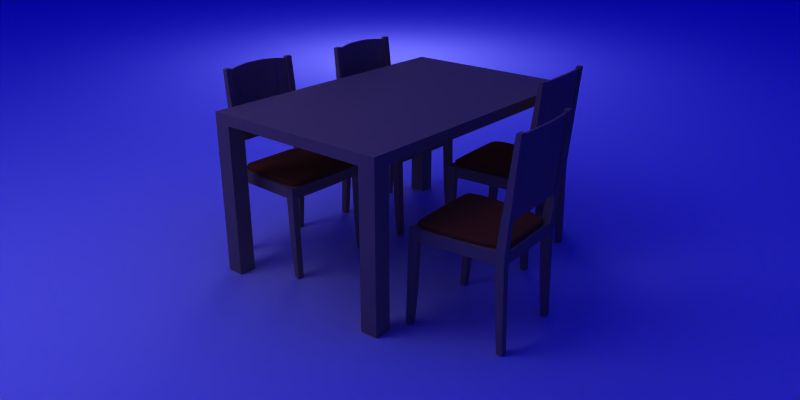 # Source: table_and_chairs_yafaray.blend  (saved by Blender 2.49.2; exported with 4.5.12 LTS)
import bpy
from mathutils import Matrix  # noqa: F401  (used for matrix-valued properties, if any)

bpy.ops.wm.read_factory_settings(use_empty=True)
scene = bpy.context.scene
scene.name = 'Scene'

# ---- collections
col_collection_1 = bpy.data.collections.new('Collection 1'); scene.collection.children.link(col_collection_1)

# ---- materials (node trees are filled in below, after node groups)
mat_fusta_taula = bpy.data.materials.new('fusta_taula')
mat_fusta_taula.alpha_threshold = 0.0
mat_fusta_taula.preview_render_type = 'FLAT'
mat_fusta_taula.diffuse_color = (0.7412, 0.6039, 0.4275, 1.0)
mat_fusta_taula.roughness = 0.5
mat_fusta_taula.specular_intensity = 0.4707
mat_fusta_taula.line_color = (0.0, 0.0, 0.0, 1.0)
mat_coixi_cadira = bpy.data.materials.new('coixi_cadira')
mat_coixi_cadira.alpha_threshold = 0.0
mat_coixi_cadira.preview_render_type = 'FLAT'
mat_coixi_cadira.diffuse_color = (0.651, 0.2706, 0.1451, 1.0)
mat_coixi_cadira.roughness = 0.5
mat_coixi_cadira.specular_intensity = 0.002
mat_coixi_cadira.line_color = (0.0, 0.0, 0.0, 1.0)
mat_emitter = bpy.data.materials.new('emitter')
mat_emitter.alpha_threshold = 0.0
mat_emitter.diffuse_color = (1.0, 1.0, 1.0, 1.0)
mat_emitter.roughness = 0.5
mat_emitter.line_color = (0.0, 0.0, 0.0, 1.0)
mat_floor = bpy.data.materials.new('floor')
mat_floor.alpha_threshold = 0.0
mat_floor.diffuse_color = (1.0, 1.0, 1.0, 1.0)
mat_floor.roughness = 0.5
mat_floor.specular_intensity = 0.0
mat_floor.line_color = (0.0, 0.0, 0.0, 1.0)

# ---- material node trees

# ---- world
world_world_001 = bpy.data.worlds.new('World.001'); scene.world = world_world_001
world_world_001.color = (0.0, 0.0, 0.6)
world_world_001.use_sun_shadow = False
world_world_001.sun_shadow_jitter_overblur = 0.0
world_world_001.cycles.sampling_method = 'MANUAL'
world_world_001.cycles.sample_map_resolution = 256
world_world_001.light_settings.distance = 5.0

# ---- cameras
cam_camera = bpy.data.cameras.new('Camera')
cam_camera.passepartout_alpha = 0.2
cam_camera.clip_end = 100.0
cam_camera.lens = 35.0
cam_camera.ortho_scale = 7.314
cam_camera.show_passepartout = False
cam_camera.show_safe_areas = True
cam_camera.dof.focus_distance = 0.0
cam_camera.dof.aperture_fstop = 128.0

# ---- lights
light_lamp_001 = bpy.data.lights.new('Lamp.001', 'POINT')
light_lamp_001.transmission_factor = 0.0
light_lamp_001.energy = 70.0
light_lamp_001.shadow_buffer_clip_start = 0.5
light_lamp_001.shadow_soft_size = 1.0
light_lamp_001.shadow_maximum_resolution = 0.006
light_lamp_001.use_absolute_resolution = True
light_lamp_001.cycles.use_multiple_importance_sampling = False
light_lamp = bpy.data.lights.new('Lamp', 'POINT')
light_lamp.transmission_factor = 0.0
light_lamp.energy = 70.0
light_lamp.shadow_buffer_clip_start = 0.5
light_lamp.shadow_soft_size = 1.0
light_lamp.shadow_maximum_resolution = 0.006
light_lamp.use_absolute_resolution = True
light_lamp.cycles.use_multiple_importance_sampling = False

# ---- meshes
me_cube_024 = bpy.data.meshes.new('Cube.024')
me_cube_024.from_pydata([(-0.1903, -0.2111, 0.37), (-0.2167, 0.1888, 0.3782), (-0.1903, -0.2122, 0.42), (-0.2167, 0.1878, 0.4282), (-0.1909, 0.2046, 0.0), (-0.1884, 0.1809, 0.0), (-0.2181, 0.179, 0.0), (-0.2206, 0.2027, 0.0), (-0.1909, 0.1923, 0.4293), (-0.1884, 0.1526, 0.4285), (-0.2181, 0.1507, 0.4285), (-0.2206, 0.1905, 0.4293), (-0.09517, -0.2111, 0.37), (-0.1084, 0.1933, 0.3783), (-4.992e-07, -0.2122, 0.42), (-0.09517, -0.2122, 0.42), (-0.1084, 0.1923, 0.4283), (-0.1884, 0.165, 0.1628), (-0.1909, 0.1999, 0.1631), (-0.2181, 0.1631, 0.1628), (-0.2206, 0.1981, 0.1631), (-0.1635, -0.1749, 0.3689), (-0.165, -0.2145, 0.3689), (-0.1947, -0.2134, 0.3689), (-0.1931, -0.1737, 0.3689), (-0.1635, -0.1749, 0.4211), (-0.165, -0.2145, 0.4211), (-0.1947, -0.2134, 0.4211), (-0.1931, -0.1737, 0.4211), (-0.1931, -0.2007, 0.0), (-0.1947, -0.2255, 0.0), (-0.165, -0.2266, 0.0), (-0.1635, -0.2019, 0.0), (-0.1931, -0.1867, 0.1623), (-0.1947, -0.2202, 0.1623), (-0.1635, -0.1878, 0.1623), (-0.165, -0.2213, 0.1623), (-0.1931, -0.2283, 0.8811), (-0.1947, -0.2495, 0.8811), (-0.165, -0.2507, 0.8811), (-0.1635, -0.2294, 0.8811), (-0.1646, -0.2072, 0.5449), (-0.1646, -0.2334, 0.8731), (-0.1646, -0.2171, 0.5441), (-0.1646, -0.2433, 0.8723), (-0.1097, -0.2095, 0.5449), (-0.05487, -0.2105, 0.5449), (-5.364e-07, -0.2105, 0.5449), (-4.768e-07, -0.2572, 0.8837), (-0.05487, -0.2554, 0.8835), (-0.1138, -0.2457, 0.8791), (-5.96e-07, -0.2204, 0.5441), (-0.05487, -0.2204, 0.5441), (-0.1097, -0.2194, 0.5441), (-0.05487, -0.2653, 0.8827), (-0.1138, -0.2556, 0.8783), (0.1138, -0.2556, 0.8783), (0.05487, -0.2653, 0.8827), (-5.505e-07, -0.2671, 0.8829), (0.1097, -0.2194, 0.5441), (0.05487, -0.2204, 0.5441), (0.1138, -0.2457, 0.8791), (0.05487, -0.2554, 0.8835), (0.05487, -0.2105, 0.5449), (0.1097, -0.2095, 0.5449), (0.1646, -0.2433, 0.8723), (0.1646, -0.2171, 0.5441), (0.1646, -0.2334, 0.8731), (0.1646, -0.2072, 0.5449), (0.1635, -0.2294, 0.8811), (0.165, -0.2507, 0.8811), (0.1947, -0.2495, 0.8811), (0.1931, -0.2283, 0.8811), (0.165, -0.2213, 0.1623), (0.1635, -0.1878, 0.1623), (0.1947, -0.2202, 0.1623), (0.1931, -0.1867, 0.1623), (0.1635, -0.2019, 0.0), (0.165, -0.2266, 0.0), (0.1947, -0.2255, 0.0), (0.1931, -0.2007, 0.0), (0.1931, -0.1737, 0.4211), (0.1947, -0.2134, 0.4211), (0.165, -0.2145, 0.4211), (0.1635, -0.1749, 0.4211), (0.1931, -0.1737, 0.3689), (0.1947, -0.2134, 0.3689), (0.165, -0.2145, 0.3689), (0.1635, -0.1749, 0.3689), (0.2206, 0.1981, 0.1631), (0.2181, 0.1631, 0.1628), (0.1909, 0.1999, 0.1631), (0.1884, 0.165, 0.1628), (0.1084, 0.1923, 0.4283), (-1.273e-06, 0.1933, 0.4284), (0.09517, -0.2122, 0.42), (0.1084, 0.1933, 0.3783), (-1.176e-06, 0.1943, 0.3784), (0.09517, -0.2111, 0.37), (-9.313e-07, -0.2111, 0.37), (0.2206, 0.1905, 0.4293), (0.2181, 0.1507, 0.4285), (0.1884, 0.1526, 0.4285), (0.1909, 0.1923, 0.4293), (0.2206, 0.2027, 0.0), (0.2181, 0.179, 0.0), (0.1884, 0.1809, 0.0), (0.1909, 0.2046, 0.0), (0.2167, 0.1878, 0.4282), (0.1903, -0.2122, 0.42), (0.2167, 0.1888, 0.3782), (0.1903, -0.2111, 0.37)], [], [(0, 2, 3, 1), (6, 7, 4, 5), (8, 11, 10, 9), (12, 0, 1, 13), (13, 97, 99, 12), (94, 16, 15, 14), (16, 3, 2, 15), (14, 15, 12, 99), (0, 12, 15, 2), (3, 16, 13, 1), (16, 94, 97, 13), (4, 18, 17, 5), (18, 8, 9, 17), (5, 17, 19, 6), (17, 9, 10, 19), (6, 19, 20, 7), (19, 10, 11, 20), (7, 20, 18, 4), (20, 11, 8, 18), (21, 25, 26, 22), (22, 26, 27, 23), (23, 27, 28, 24), (24, 28, 25, 21), (30, 29, 32, 31), (24, 33, 34, 23), (33, 29, 30, 34), (21, 35, 33, 24), (35, 32, 29, 33), (22, 36, 35, 21), (36, 31, 32, 35), (23, 34, 36, 22), (34, 30, 31, 36), (25, 28, 37, 40), (28, 27, 38, 37), (27, 26, 39, 38), (26, 25, 40, 39), (40, 37, 38, 39), (41, 43, 44, 42), (42, 50, 45, 41), (50, 49, 46, 45), (49, 48, 47, 46), (58, 54, 52, 51), (54, 55, 53, 52), (55, 44, 43, 53), (51, 52, 46, 47), (52, 53, 45, 46), (53, 43, 41, 45), (44, 55, 50, 42), (55, 54, 49, 50), (54, 58, 48, 49), (57, 62, 48, 58), (56, 61, 62, 57), (65, 67, 61, 56), (59, 64, 68, 66), (60, 63, 64, 59), (51, 47, 63, 60), (56, 59, 66, 65), (57, 60, 59, 56), (58, 51, 60, 57), (62, 63, 47, 48), (61, 64, 63, 62), (67, 68, 64, 61), (68, 67, 65, 66), (69, 70, 71, 72), (83, 70, 69, 84), (82, 71, 70, 83), (81, 72, 71, 82), (84, 69, 72, 81), (75, 73, 78, 79), (86, 87, 73, 75), (73, 74, 77, 78), (87, 88, 74, 73), (74, 76, 80, 77), (88, 85, 76, 74), (76, 75, 79, 80), (85, 86, 75, 76), (79, 78, 77, 80), (85, 88, 84, 81), (86, 85, 81, 82), (87, 86, 82, 83), (88, 87, 83, 84), (89, 91, 103, 100), (104, 107, 91, 89), (90, 89, 100, 101), (105, 104, 89, 90), (92, 90, 101, 102), (106, 105, 90, 92), (91, 92, 102, 103), (107, 106, 92, 91), (93, 96, 97, 94), (108, 110, 96, 93), (95, 98, 111, 109), (14, 99, 98, 95), (93, 95, 109, 108), (94, 14, 95, 93), (96, 98, 99, 97), (110, 111, 98, 96), (103, 102, 101, 100), (105, 106, 107, 104), (111, 110, 108, 109)])
me_cube_024.materials.append(mat_fusta_taula)
me_cube_024.use_remesh_preserve_volume = False
me_cube_024.use_remesh_preserve_attributes = False
me_cube_024.use_mirror_vertex_groups = False
me_cube_024.update()
me_cube_023 = bpy.data.meshes.new('Cube.023')
me_cube_023.from_pydata([(-0.2078, 0.1806, 0.4472), (-0.1773, -0.2005, 0.4389), (0.1773, -0.2005, 0.4389), (0.2078, 0.1806, 0.4472), (-0.2078, 0.1811, 0.4263), (-0.1773, -0.2, 0.4179), (0.1773, -0.2, 0.4179), (0.2078, 0.1811, 0.4263), (-0.1636, 0.185, 0.4472), (-8.27e-07, 0.1873, 0.4472), (0.1636, 0.185, 0.4472), (-0.1114, -0.2005, 0.4389), (-9.537e-07, -0.2005, 0.4389), (0.1114, -0.2005, 0.4389), (-0.1636, 0.1856, 0.4263), (-8.568e-07, 0.1879, 0.4263), (0.1636, 0.1856, 0.4263), (-0.1114, -0.2, 0.4179), (-9.239e-07, -0.2, 0.4179), (0.1114, -0.2, 0.4179), (-0.2078, 0.1811, 0.4258), (-0.1773, -0.2, 0.4175), (0.1773, -0.2, 0.4175), (0.2078, 0.1811, 0.4258), (-0.1636, 0.1856, 0.4258), (-8.568e-07, 0.1879, 0.4258), (0.1636, 0.1856, 0.4258), (-0.1114, -0.2, 0.4175), (-9.239e-07, -0.2, 0.4175), (0.1114, -0.2, 0.4175)], [], [(0, 4, 5, 1), (7, 3, 2, 6), (0, 8, 14, 4), (8, 9, 15, 14), (9, 10, 16, 15), (10, 3, 7, 16), (2, 13, 19, 6), (13, 12, 18, 19), (12, 11, 17, 18), (11, 1, 5, 17), (3, 10, 13, 2), (10, 9, 12, 13), (9, 8, 11, 12), (8, 0, 1, 11), (5, 4, 20, 21), (7, 6, 22, 23), (4, 14, 24, 20), (14, 15, 25, 24), (15, 16, 26, 25), (16, 7, 23, 26), (17, 5, 21, 27), (18, 17, 27, 28), (19, 18, 28, 29), (6, 19, 29, 22)])
me_cube_023.polygons.foreach_set('use_smooth', [True] * 24)
_k = {(0, 1): 0.41569, (2, 3): 0.41569, (0, 8): 0.41569, (8, 9): 0.41569, (9, 10): 0.41569, (3, 10): 0.41569, (1, 11): 0.41569, (11, 12): 0.41569, (12, 13): 0.41569, (2, 13): 0.41569, (10, 13): 0.41569, (9, 12): 0.41569, (8, 11): 0.41569}
me_cube_023.attributes.new('crease_edge', 'FLOAT', 'EDGE').data.foreach_set('value', [_k.get((min(e.vertices), max(e.vertices)), 0.0) for e in me_cube_023.edges])
me_cube_023.materials.append(mat_coixi_cadira)
me_cube_023.use_remesh_preserve_volume = False
me_cube_023.use_remesh_preserve_attributes = False
me_cube_023.use_mirror_vertex_groups = False
me_cube_023.update()
me_cube_022 = bpy.data.meshes.new('Cube.022')
me_cube_022.from_pydata([(-0.2078, 0.1806, 0.4472), (-0.1773, -0.2005, 0.4389), (0.1773, -0.2005, 0.4389), (0.2078, 0.1806, 0.4472), (-0.2078, 0.1811, 0.4263), (-0.1773, -0.2, 0.4179), (0.1773, -0.2, 0.4179), (0.2078, 0.1811, 0.4263), (-0.1636, 0.185, 0.4472), (-8.27e-07, 0.1873, 0.4472), (0.1636, 0.185, 0.4472), (-0.1114, -0.2005, 0.4389), (-9.537e-07, -0.2005, 0.4389), (0.1114, -0.2005, 0.4389), (-0.1636, 0.1856, 0.4263), (-8.568e-07, 0.1879, 0.4263), (0.1636, 0.1856, 0.4263), (-0.1114, -0.2, 0.4179), (-9.239e-07, -0.2, 0.4179), (0.1114, -0.2, 0.4179), (-0.2078, 0.1811, 0.4258), (-0.1773, -0.2, 0.4175), (0.1773, -0.2, 0.4175), (0.2078, 0.1811, 0.4258), (-0.1636, 0.1856, 0.4258), (-8.568e-07, 0.1879, 0.4258), (0.1636, 0.1856, 0.4258), (-0.1114, -0.2, 0.4175), (-9.239e-07, -0.2, 0.4175), (0.1114, -0.2, 0.4175)], [], [(0, 4, 5, 1), (7, 3, 2, 6), (0, 8, 14, 4), (8, 9, 15, 14), (9, 10, 16, 15), (10, 3, 7, 16), (2, 13, 19, 6), (13, 12, 18, 19), (12, 11, 17, 18), (11, 1, 5, 17), (3, 10, 13, 2), (10, 9, 12, 13), (9, 8, 11, 12), (8, 0, 1, 11), (5, 4, 20, 21), (7, 6, 22, 23), (4, 14, 24, 20), (14, 15, 25, 24), (15, 16, 26, 25), (16, 7, 23, 26), (17, 5, 21, 27), (18, 17, 27, 28), (19, 18, 28, 29), (6, 19, 29, 22)])
me_cube_022.polygons.foreach_set('use_smooth', [True] * 24)
_k = {(0, 1): 0.41569, (2, 3): 0.41569, (0, 8): 0.41569, (8, 9): 0.41569, (9, 10): 0.41569, (3, 10): 0.41569, (1, 11): 0.41569, (11, 12): 0.41569, (12, 13): 0.41569, (2, 13): 0.41569, (10, 13): 0.41569, (9, 12): 0.41569, (8, 11): 0.41569}
me_cube_022.attributes.new('crease_edge', 'FLOAT', 'EDGE').data.foreach_set('value', [_k.get((min(e.vertices), max(e.vertices)), 0.0) for e in me_cube_022.edges])
me_cube_022.materials.append(mat_coixi_cadira)
me_cube_022.use_remesh_preserve_volume = False
me_cube_022.use_remesh_preserve_attributes = False
me_cube_022.use_mirror_vertex_groups = False
me_cube_022.update()
me_cube_021 = bpy.data.meshes.new('Cube.021')
me_cube_021.from_pydata([(-0.1903, -0.2111, 0.37), (-0.2167, 0.1888, 0.3782), (-0.1903, -0.2122, 0.42), (-0.2167, 0.1878, 0.4282), (-0.1909, 0.2046, 0.0), (-0.1884, 0.1809, 0.0), (-0.2181, 0.179, 0.0), (-0.2206, 0.2027, 0.0), (-0.1909, 0.1923, 0.4293), (-0.1884, 0.1526, 0.4285), (-0.2181, 0.1507, 0.4285), (-0.2206, 0.1905, 0.4293), (-0.09517, -0.2111, 0.37), (-0.1084, 0.1933, 0.3783), (-4.992e-07, -0.2122, 0.42), (-0.09517, -0.2122, 0.42), (-0.1084, 0.1923, 0.4283), (-0.1884, 0.165, 0.1628), (-0.1909, 0.1999, 0.1631), (-0.2181, 0.1631, 0.1628), (-0.2206, 0.1981, 0.1631), (-0.1635, -0.1749, 0.3689), (-0.165, -0.2145, 0.3689), (-0.1947, -0.2134, 0.3689), (-0.1931, -0.1737, 0.3689), (-0.1635, -0.1749, 0.4211), (-0.165, -0.2145, 0.4211), (-0.1947, -0.2134, 0.4211), (-0.1931, -0.1737, 0.4211), (-0.1931, -0.2007, 0.0), (-0.1947, -0.2255, 0.0), (-0.165, -0.2266, 0.0), (-0.1635, -0.2019, 0.0), (-0.1931, -0.1867, 0.1623), (-0.1947, -0.2202, 0.1623), (-0.1635, -0.1878, 0.1623), (-0.165, -0.2213, 0.1623), (-0.1931, -0.2283, 0.8811), (-0.1947, -0.2495, 0.8811), (-0.165, -0.2507, 0.8811), (-0.1635, -0.2294, 0.8811), (-0.1646, -0.2072, 0.5449), (-0.1646, -0.2334, 0.8731), (-0.1646, -0.2171, 0.5441), (-0.1646, -0.2433, 0.8723), (-0.1097, -0.2095, 0.5449), (-0.05487, -0.2105, 0.5449), (-5.364e-07, -0.2105, 0.5449), (-4.768e-07, -0.2572, 0.8837), (-0.05487, -0.2554, 0.8835), (-0.1138, -0.2457, 0.8791), (-5.96e-07, -0.2204, 0.5441), (-0.05487, -0.2204, 0.5441), (-0.1097, -0.2194, 0.5441), (-0.05487, -0.2653, 0.8827), (-0.1138, -0.2556, 0.8783), (0.1138, -0.2556, 0.8783), (0.05487, -0.2653, 0.8827), (-5.505e-07, -0.2671, 0.8829), (0.1097, -0.2194, 0.5441), (0.05487, -0.2204, 0.5441), (0.1138, -0.2457, 0.8791), (0.05487, -0.2554, 0.8835), (0.05487, -0.2105, 0.5449), (0.1097, -0.2095, 0.5449), (0.1646, -0.2433, 0.8723), (0.1646, -0.2171, 0.5441), (0.1646, -0.2334, 0.8731), (0.1646, -0.2072, 0.5449), (0.1635, -0.2294, 0.8811), (0.165, -0.2507, 0.8811), (0.1947, -0.2495, 0.8811), (0.1931, -0.2283, 0.8811), (0.165, -0.2213, 0.1623), (0.1635, -0.1878, 0.1623), (0.1947, -0.2202, 0.1623), (0.1931, -0.1867, 0.1623), (0.1635, -0.2019, 0.0), (0.165, -0.2266, 0.0), (0.1947, -0.2255, 0.0), (0.1931, -0.2007, 0.0), (0.1931, -0.1737, 0.4211), (0.1947, -0.2134, 0.4211), (0.165, -0.2145, 0.4211), (0.1635, -0.1749, 0.4211), (0.1931, -0.1737, 0.3689), (0.1947, -0.2134, 0.3689), (0.165, -0.2145, 0.3689), (0.1635, -0.1749, 0.3689), (0.2206, 0.1981, 0.1631), (0.2181, 0.1631, 0.1628), (0.1909, 0.1999, 0.1631), (0.1884, 0.165, 0.1628), (0.1084, 0.1923, 0.4283), (-1.273e-06, 0.1933, 0.4284), (0.09517, -0.2122, 0.42), (0.1084, 0.1933, 0.3783), (-1.176e-06, 0.1943, 0.3784), (0.09517, -0.2111, 0.37), (-9.313e-07, -0.2111, 0.37), (0.2206, 0.1905, 0.4293), (0.2181, 0.1507, 0.4285), (0.1884, 0.1526, 0.4285), (0.1909, 0.1923, 0.4293), (0.2206, 0.2027, 0.0), (0.2181, 0.179, 0.0), (0.1884, 0.1809, 0.0), (0.1909, 0.2046, 0.0), (0.2167, 0.1878, 0.4282), (0.1903, -0.2122, 0.42), (0.2167, 0.1888, 0.3782), (0.1903, -0.2111, 0.37)], [], [(0, 2, 3, 1), (6, 7, 4, 5), (8, 11, 10, 9), (12, 0, 1, 13), (13, 97, 99, 12), (94, 16, 15, 14), (16, 3, 2, 15), (14, 15, 12, 99), (0, 12, 15, 2), (3, 16, 13, 1), (16, 94, 97, 13), (4, 18, 17, 5), (18, 8, 9, 17), (5, 17, 19, 6), (17, 9, 10, 19), (6, 19, 20, 7), (19, 10, 11, 20), (7, 20, 18, 4), (20, 11, 8, 18), (21, 25, 26, 22), (22, 26, 27, 23), (23, 27, 28, 24), (24, 28, 25, 21), (30, 29, 32, 31), (24, 33, 34, 23), (33, 29, 30, 34), (21, 35, 33, 24), (35, 32, 29, 33), (22, 36, 35, 21), (36, 31, 32, 35), (23, 34, 36, 22), (34, 30, 31, 36), (25, 28, 37, 40), (28, 27, 38, 37), (27, 26, 39, 38), (26, 25, 40, 39), (40, 37, 38, 39), (41, 43, 44, 42), (42, 50, 45, 41), (50, 49, 46, 45), (49, 48, 47, 46), (58, 54, 52, 51), (54, 55, 53, 52), (55, 44, 43, 53), (51, 52, 46, 47), (52, 53, 45, 46), (53, 43, 41, 45), (44, 55, 50, 42), (55, 54, 49, 50), (54, 58, 48, 49), (57, 62, 48, 58), (56, 61, 62, 57), (65, 67, 61, 56), (59, 64, 68, 66), (60, 63, 64, 59), (51, 47, 63, 60), (56, 59, 66, 65), (57, 60, 59, 56), (58, 51, 60, 57), (62, 63, 47, 48), (61, 64, 63, 62), (67, 68, 64, 61), (68, 67, 65, 66), (69, 70, 71, 72), (83, 70, 69, 84), (82, 71, 70, 83), (81, 72, 71, 82), (84, 69, 72, 81), (75, 73, 78, 79), (86, 87, 73, 75), (73, 74, 77, 78), (87, 88, 74, 73), (74, 76, 80, 77), (88, 85, 76, 74), (76, 75, 79, 80), (85, 86, 75, 76), (79, 78, 77, 80), (85, 88, 84, 81), (86, 85, 81, 82), (87, 86, 82, 83), (88, 87, 83, 84), (89, 91, 103, 100), (104, 107, 91, 89), (90, 89, 100, 101), (105, 104, 89, 90), (92, 90, 101, 102), (106, 105, 90, 92), (91, 92, 102, 103), (107, 106, 92, 91), (93, 96, 97, 94), (108, 110, 96, 93), (95, 98, 111, 109), (14, 99, 98, 95), (93, 95, 109, 108), (94, 14, 95, 93), (96, 98, 99, 97), (110, 111, 98, 96), (103, 102, 101, 100), (105, 106, 107, 104), (111, 110, 108, 109)])
me_cube_021.materials.append(mat_fusta_taula)
me_cube_021.use_remesh_preserve_volume = False
me_cube_021.use_remesh_preserve_attributes = False
me_cube_021.use_mirror_vertex_groups = False
me_cube_021.update()
me_cube_020 = bpy.data.meshes.new('Cube.020')
me_cube_020.from_pydata([(-0.1903, -0.2111, 0.37), (-0.2167, 0.1888, 0.3782), (-0.1903, -0.2122, 0.42), (-0.2167, 0.1878, 0.4282), (-0.1909, 0.2046, 0.0), (-0.1884, 0.1809, 0.0), (-0.2181, 0.179, 0.0), (-0.2206, 0.2027, 0.0), (-0.1909, 0.1923, 0.4293), (-0.1884, 0.1526, 0.4285), (-0.2181, 0.1507, 0.4285), (-0.2206, 0.1905, 0.4293), (-0.09517, -0.2111, 0.37), (-0.1084, 0.1933, 0.3783), (-4.992e-07, -0.2122, 0.42), (-0.09517, -0.2122, 0.42), (-0.1084, 0.1923, 0.4283), (-0.1884, 0.165, 0.1628), (-0.1909, 0.1999, 0.1631), (-0.2181, 0.1631, 0.1628), (-0.2206, 0.1981, 0.1631), (-0.1635, -0.1749, 0.3689), (-0.165, -0.2145, 0.3689), (-0.1947, -0.2134, 0.3689), (-0.1931, -0.1737, 0.3689), (-0.1635, -0.1749, 0.4211), (-0.165, -0.2145, 0.4211), (-0.1947, -0.2134, 0.4211), (-0.1931, -0.1737, 0.4211), (-0.1931, -0.2007, 0.0), (-0.1947, -0.2255, 0.0), (-0.165, -0.2266, 0.0), (-0.1635, -0.2019, 0.0), (-0.1931, -0.1867, 0.1623), (-0.1947, -0.2202, 0.1623), (-0.1635, -0.1878, 0.1623), (-0.165, -0.2213, 0.1623), (-0.1931, -0.2283, 0.8811), (-0.1947, -0.2495, 0.8811), (-0.165, -0.2507, 0.8811), (-0.1635, -0.2294, 0.8811), (-0.1646, -0.2072, 0.5449), (-0.1646, -0.2334, 0.8731), (-0.1646, -0.2171, 0.5441), (-0.1646, -0.2433, 0.8723), (-0.1097, -0.2095, 0.5449), (-0.05487, -0.2105, 0.5449), (-5.364e-07, -0.2105, 0.5449), (-4.768e-07, -0.2572, 0.8837), (-0.05487, -0.2554, 0.8835), (-0.1138, -0.2457, 0.8791), (-5.96e-07, -0.2204, 0.5441), (-0.05487, -0.2204, 0.5441), (-0.1097, -0.2194, 0.5441), (-0.05487, -0.2653, 0.8827), (-0.1138, -0.2556, 0.8783), (0.1138, -0.2556, 0.8783), (0.05487, -0.2653, 0.8827), (-5.505e-07, -0.2671, 0.8829), (0.1097, -0.2194, 0.5441), (0.05487, -0.2204, 0.5441), (0.1138, -0.2457, 0.8791), (0.05487, -0.2554, 0.8835), (0.05487, -0.2105, 0.5449), (0.1097, -0.2095, 0.5449), (0.1646, -0.2433, 0.8723), (0.1646, -0.2171, 0.5441), (0.1646, -0.2334, 0.8731), (0.1646, -0.2072, 0.5449), (0.1635, -0.2294, 0.8811), (0.165, -0.2507, 0.8811), (0.1947, -0.2495, 0.8811), (0.1931, -0.2283, 0.8811), (0.165, -0.2213, 0.1623), (0.1635, -0.1878, 0.1623), (0.1947, -0.2202, 0.1623), (0.1931, -0.1867, 0.1623), (0.1635, -0.2019, 0.0), (0.165, -0.2266, 0.0), (0.1947, -0.2255, 0.0), (0.1931, -0.2007, 0.0), (0.1931, -0.1737, 0.4211), (0.1947, -0.2134, 0.4211), (0.165, -0.2145, 0.4211), (0.1635, -0.1749, 0.4211), (0.1931, -0.1737, 0.3689), (0.1947, -0.2134, 0.3689), (0.165, -0.2145, 0.3689), (0.1635, -0.1749, 0.3689), (0.2206, 0.1981, 0.1631), (0.2181, 0.1631, 0.1628), (0.1909, 0.1999, 0.1631), (0.1884, 0.165, 0.1628), (0.1084, 0.1923, 0.4283), (-1.273e-06, 0.1933, 0.4284), (0.09517, -0.2122, 0.42), (0.1084, 0.1933, 0.3783), (-1.176e-06, 0.1943, 0.3784), (0.09517, -0.2111, 0.37), (-9.313e-07, -0.2111, 0.37), (0.2206, 0.1905, 0.4293), (0.2181, 0.1507, 0.4285), (0.1884, 0.1526, 0.4285), (0.1909, 0.1923, 0.4293), (0.2206, 0.2027, 0.0), (0.2181, 0.179, 0.0), (0.1884, 0.1809, 0.0), (0.1909, 0.2046, 0.0), (0.2167, 0.1878, 0.4282), (0.1903, -0.2122, 0.42), (0.2167, 0.1888, 0.3782), (0.1903, -0.2111, 0.37)], [], [(0, 2, 3, 1), (6, 7, 4, 5), (8, 11, 10, 9), (12, 0, 1, 13), (13, 97, 99, 12), (94, 16, 15, 14), (16, 3, 2, 15), (14, 15, 12, 99), (0, 12, 15, 2), (3, 16, 13, 1), (16, 94, 97, 13), (4, 18, 17, 5), (18, 8, 9, 17), (5, 17, 19, 6), (17, 9, 10, 19), (6, 19, 20, 7), (19, 10, 11, 20), (7, 20, 18, 4), (20, 11, 8, 18), (21, 25, 26, 22), (22, 26, 27, 23), (23, 27, 28, 24), (24, 28, 25, 21), (30, 29, 32, 31), (24, 33, 34, 23), (33, 29, 30, 34), (21, 35, 33, 24), (35, 32, 29, 33), (22, 36, 35, 21), (36, 31, 32, 35), (23, 34, 36, 22), (34, 30, 31, 36), (25, 28, 37, 40), (28, 27, 38, 37), (27, 26, 39, 38), (26, 25, 40, 39), (40, 37, 38, 39), (41, 43, 44, 42), (42, 50, 45, 41), (50, 49, 46, 45), (49, 48, 47, 46), (58, 54, 52, 51), (54, 55, 53, 52), (55, 44, 43, 53), (51, 52, 46, 47), (52, 53, 45, 46), (53, 43, 41, 45), (44, 55, 50, 42), (55, 54, 49, 50), (54, 58, 48, 49), (57, 62, 48, 58), (56, 61, 62, 57), (65, 67, 61, 56), (59, 64, 68, 66), (60, 63, 64, 59), (51, 47, 63, 60), (56, 59, 66, 65), (57, 60, 59, 56), (58, 51, 60, 57), (62, 63, 47, 48), (61, 64, 63, 62), (67, 68, 64, 61), (68, 67, 65, 66), (69, 70, 71, 72), (83, 70, 69, 84), (82, 71, 70, 83), (81, 72, 71, 82), (84, 69, 72, 81), (75, 73, 78, 79), (86, 87, 73, 75), (73, 74, 77, 78), (87, 88, 74, 73), (74, 76, 80, 77), (88, 85, 76, 74), (76, 75, 79, 80), (85, 86, 75, 76), (79, 78, 77, 80), (85, 88, 84, 81), (86, 85, 81, 82), (87, 86, 82, 83), (88, 87, 83, 84), (89, 91, 103, 100), (104, 107, 91, 89), (90, 89, 100, 101), (105, 104, 89, 90), (92, 90, 101, 102), (106, 105, 90, 92), (91, 92, 102, 103), (107, 106, 92, 91), (93, 96, 97, 94), (108, 110, 96, 93), (95, 98, 111, 109), (14, 99, 98, 95), (93, 95, 109, 108), (94, 14, 95, 93), (96, 98, 99, 97), (110, 111, 98, 96), (103, 102, 101, 100), (105, 106, 107, 104), (111, 110, 108, 109)])
me_cube_020.materials.append(mat_fusta_taula)
me_cube_020.use_remesh_preserve_volume = False
me_cube_020.use_remesh_preserve_attributes = False
me_cube_020.use_mirror_vertex_groups = False
me_cube_020.update()
me_cube_019 = bpy.data.meshes.new('Cube.019')
me_cube_019.from_pydata([(-0.2078, 0.1806, 0.4472), (-0.1773, -0.2005, 0.4389), (0.1773, -0.2005, 0.4389), (0.2078, 0.1806, 0.4472), (-0.2078, 0.1811, 0.4263), (-0.1773, -0.2, 0.4179), (0.1773, -0.2, 0.4179), (0.2078, 0.1811, 0.4263), (-0.1636, 0.185, 0.4472), (-8.27e-07, 0.1873, 0.4472), (0.1636, 0.185, 0.4472), (-0.1114, -0.2005, 0.4389), (-9.537e-07, -0.2005, 0.4389), (0.1114, -0.2005, 0.4389), (-0.1636, 0.1856, 0.4263), (-8.568e-07, 0.1879, 0.4263), (0.1636, 0.1856, 0.4263), (-0.1114, -0.2, 0.4179), (-9.239e-07, -0.2, 0.4179), (0.1114, -0.2, 0.4179), (-0.2078, 0.1811, 0.4258), (-0.1773, -0.2, 0.4175), (0.1773, -0.2, 0.4175), (0.2078, 0.1811, 0.4258), (-0.1636, 0.1856, 0.4258), (-8.568e-07, 0.1879, 0.4258), (0.1636, 0.1856, 0.4258), (-0.1114, -0.2, 0.4175), (-9.239e-07, -0.2, 0.4175), (0.1114, -0.2, 0.4175)], [], [(0, 4, 5, 1), (7, 3, 2, 6), (0, 8, 14, 4), (8, 9, 15, 14), (9, 10, 16, 15), (10, 3, 7, 16), (2, 13, 19, 6), (13, 12, 18, 19), (12, 11, 17, 18), (11, 1, 5, 17), (3, 10, 13, 2), (10, 9, 12, 13), (9, 8, 11, 12), (8, 0, 1, 11), (5, 4, 20, 21), (7, 6, 22, 23), (4, 14, 24, 20), (14, 15, 25, 24), (15, 16, 26, 25), (16, 7, 23, 26), (17, 5, 21, 27), (18, 17, 27, 28), (19, 18, 28, 29), (6, 19, 29, 22)])
me_cube_019.polygons.foreach_set('use_smooth', [True] * 24)
_k = {(0, 1): 0.41569, (2, 3): 0.41569, (0, 8): 0.41569, (8, 9): 0.41569, (9, 10): 0.41569, (3, 10): 0.41569, (1, 11): 0.41569, (11, 12): 0.41569, (12, 13): 0.41569, (2, 13): 0.41569, (10, 13): 0.41569, (9, 12): 0.41569, (8, 11): 0.41569}
me_cube_019.attributes.new('crease_edge', 'FLOAT', 'EDGE').data.foreach_set('value', [_k.get((min(e.vertices), max(e.vertices)), 0.0) for e in me_cube_019.edges])
me_cube_019.materials.append(mat_coixi_cadira)
me_cube_019.use_remesh_preserve_volume = False
me_cube_019.use_remesh_preserve_attributes = False
me_cube_019.use_mirror_vertex_groups = False
me_cube_019.update()
me_cube_001 = bpy.data.meshes.new('Cube.001')
me_cube_001.from_pydata([(-0.2078, 0.1806, 0.4472), (-0.1773, -0.2005, 0.4389), (0.1773, -0.2005, 0.4389), (0.2078, 0.1806, 0.4472), (-0.2078, 0.1811, 0.4263), (-0.1773, -0.2, 0.4179), (0.1773, -0.2, 0.4179), (0.2078, 0.1811, 0.4263), (-0.1636, 0.185, 0.4472), (-8.27e-07, 0.1873, 0.4472), (0.1636, 0.185, 0.4472), (-0.1114, -0.2005, 0.4389), (-9.537e-07, -0.2005, 0.4389), (0.1114, -0.2005, 0.4389), (-0.1636, 0.1856, 0.4263), (-8.568e-07, 0.1879, 0.4263), (0.1636, 0.1856, 0.4263), (-0.1114, -0.2, 0.4179), (-9.239e-07, -0.2, 0.4179), (0.1114, -0.2, 0.4179), (-0.2078, 0.1811, 0.4258), (-0.1773, -0.2, 0.4175), (0.1773, -0.2, 0.4175), (0.2078, 0.1811, 0.4258), (-0.1636, 0.1856, 0.4258), (-8.568e-07, 0.1879, 0.4258), (0.1636, 0.1856, 0.4258), (-0.1114, -0.2, 0.4175), (-9.239e-07, -0.2, 0.4175), (0.1114, -0.2, 0.4175)], [], [(0, 4, 5, 1), (7, 3, 2, 6), (0, 8, 14, 4), (8, 9, 15, 14), (9, 10, 16, 15), (10, 3, 7, 16), (2, 13, 19, 6), (13, 12, 18, 19), (12, 11, 17, 18), (11, 1, 5, 17), (3, 10, 13, 2), (10, 9, 12, 13), (9, 8, 11, 12), (8, 0, 1, 11), (5, 4, 20, 21), (7, 6, 22, 23), (4, 14, 24, 20), (14, 15, 25, 24), (15, 16, 26, 25), (16, 7, 23, 26), (17, 5, 21, 27), (18, 17, 27, 28), (19, 18, 28, 29), (6, 19, 29, 22)])
me_cube_001.polygons.foreach_set('use_smooth', [True] * 24)
_k = {(0, 1): 0.41569, (2, 3): 0.41569, (0, 8): 0.41569, (8, 9): 0.41569, (9, 10): 0.41569, (3, 10): 0.41569, (1, 11): 0.41569, (11, 12): 0.41569, (12, 13): 0.41569, (2, 13): 0.41569, (10, 13): 0.41569, (9, 12): 0.41569, (8, 11): 0.41569}
me_cube_001.attributes.new('crease_edge', 'FLOAT', 'EDGE').data.foreach_set('value', [_k.get((min(e.vertices), max(e.vertices)), 0.0) for e in me_cube_001.edges])
me_cube_001.materials.append(mat_coixi_cadira)
me_cube_001.use_remesh_preserve_volume = False
me_cube_001.use_remesh_preserve_attributes = False
me_cube_001.use_mirror_vertex_groups = False
me_cube_001.update()
me_cube = bpy.data.meshes.new('Cube')
me_cube.from_pydata([(-0.1903, -0.2111, 0.37), (-0.2167, 0.1888, 0.3782), (-0.1903, -0.2122, 0.42), (-0.2167, 0.1878, 0.4282), (-0.1909, 0.2046, 0.0), (-0.1884, 0.1809, 0.0), (-0.2181, 0.179, 0.0), (-0.2206, 0.2027, 0.0), (-0.1909, 0.1923, 0.4293), (-0.1884, 0.1526, 0.4285), (-0.2181, 0.1507, 0.4285), (-0.2206, 0.1905, 0.4293), (-0.09517, -0.2111, 0.37), (-0.1084, 0.1933, 0.3783), (-4.992e-07, -0.2122, 0.42), (-0.09517, -0.2122, 0.42), (-0.1084, 0.1923, 0.4283), (-0.1884, 0.165, 0.1628), (-0.1909, 0.1999, 0.1631), (-0.2181, 0.1631, 0.1628), (-0.2206, 0.1981, 0.1631), (-0.1635, -0.1749, 0.3689), (-0.165, -0.2145, 0.3689), (-0.1947, -0.2134, 0.3689), (-0.1931, -0.1737, 0.3689), (-0.1635, -0.1749, 0.4211), (-0.165, -0.2145, 0.4211), (-0.1947, -0.2134, 0.4211), (-0.1931, -0.1737, 0.4211), (-0.1931, -0.2007, 0.0), (-0.1947, -0.2255, 0.0), (-0.165, -0.2266, 0.0), (-0.1635, -0.2019, 0.0), (-0.1931, -0.1867, 0.1623), (-0.1947, -0.2202, 0.1623), (-0.1635, -0.1878, 0.1623), (-0.165, -0.2213, 0.1623), (-0.1931, -0.2283, 0.8811), (-0.1947, -0.2495, 0.8811), (-0.165, -0.2507, 0.8811), (-0.1635, -0.2294, 0.8811), (-0.1646, -0.2072, 0.5449), (-0.1646, -0.2334, 0.8731), (-0.1646, -0.2171, 0.5441), (-0.1646, -0.2433, 0.8723), (-0.1097, -0.2095, 0.5449), (-0.05487, -0.2105, 0.5449), (-5.364e-07, -0.2105, 0.5449), (-4.768e-07, -0.2572, 0.8837), (-0.05487, -0.2554, 0.8835), (-0.1138, -0.2457, 0.8791), (-5.96e-07, -0.2204, 0.5441), (-0.05487, -0.2204, 0.5441), (-0.1097, -0.2194, 0.5441), (-0.05487, -0.2653, 0.8827), (-0.1138, -0.2556, 0.8783), (0.1138, -0.2556, 0.8783), (0.05487, -0.2653, 0.8827), (-5.505e-07, -0.2671, 0.8829), (0.1097, -0.2194, 0.5441), (0.05487, -0.2204, 0.5441), (0.1138, -0.2457, 0.8791), (0.05487, -0.2554, 0.8835), (0.05487, -0.2105, 0.5449), (0.1097, -0.2095, 0.5449), (0.1646, -0.2433, 0.8723), (0.1646, -0.2171, 0.5441), (0.1646, -0.2334, 0.8731), (0.1646, -0.2072, 0.5449), (0.1635, -0.2294, 0.8811), (0.165, -0.2507, 0.8811), (0.1947, -0.2495, 0.8811), (0.1931, -0.2283, 0.8811), (0.165, -0.2213, 0.1623), (0.1635, -0.1878, 0.1623), (0.1947, -0.2202, 0.1623), (0.1931, -0.1867, 0.1623), (0.1635, -0.2019, 0.0), (0.165, -0.2266, 0.0), (0.1947, -0.2255, 0.0), (0.1931, -0.2007, 0.0), (0.1931, -0.1737, 0.4211), (0.1947, -0.2134, 0.4211), (0.165, -0.2145, 0.4211), (0.1635, -0.1749, 0.4211), (0.1931, -0.1737, 0.3689), (0.1947, -0.2134, 0.3689), (0.165, -0.2145, 0.3689), (0.1635, -0.1749, 0.3689), (0.2206, 0.1981, 0.1631), (0.2181, 0.1631, 0.1628), (0.1909, 0.1999, 0.1631), (0.1884, 0.165, 0.1628), (0.1084, 0.1923, 0.4283), (-1.273e-06, 0.1933, 0.4284), (0.09517, -0.2122, 0.42), (0.1084, 0.1933, 0.3783), (-1.176e-06, 0.1943, 0.3784), (0.09517, -0.2111, 0.37), (-9.313e-07, -0.2111, 0.37), (0.2206, 0.1905, 0.4293), (0.2181, 0.1507, 0.4285), (0.1884, 0.1526, 0.4285), (0.1909, 0.1923, 0.4293), (0.2206, 0.2027, 0.0), (0.2181, 0.179, 0.0), (0.1884, 0.1809, 0.0), (0.1909, 0.2046, 0.0), (0.2167, 0.1878, 0.4282), (0.1903, -0.2122, 0.42), (0.2167, 0.1888, 0.3782), (0.1903, -0.2111, 0.37)], [], [(0, 2, 3, 1), (6, 7, 4, 5), (8, 11, 10, 9), (12, 0, 1, 13), (13, 97, 99, 12), (94, 16, 15, 14), (16, 3, 2, 15), (14, 15, 12, 99), (0, 12, 15, 2), (3, 16, 13, 1), (16, 94, 97, 13), (4, 18, 17, 5), (18, 8, 9, 17), (5, 17, 19, 6), (17, 9, 10, 19), (6, 19, 20, 7), (19, 10, 11, 20), (7, 20, 18, 4), (20, 11, 8, 18), (21, 25, 26, 22), (22, 26, 27, 23), (23, 27, 28, 24), (24, 28, 25, 21), (30, 29, 32, 31), (24, 33, 34, 23), (33, 29, 30, 34), (21, 35, 33, 24), (35, 32, 29, 33), (22, 36, 35, 21), (36, 31, 32, 35), (23, 34, 36, 22), (34, 30, 31, 36), (25, 28, 37, 40), (28, 27, 38, 37), (27, 26, 39, 38), (26, 25, 40, 39), (40, 37, 38, 39), (41, 43, 44, 42), (42, 50, 45, 41), (50, 49, 46, 45), (49, 48, 47, 46), (58, 54, 52, 51), (54, 55, 53, 52), (55, 44, 43, 53), (51, 52, 46, 47), (52, 53, 45, 46), (53, 43, 41, 45), (44, 55, 50, 42), (55, 54, 49, 50), (54, 58, 48, 49), (57, 62, 48, 58), (56, 61, 62, 57), (65, 67, 61, 56), (59, 64, 68, 66), (60, 63, 64, 59), (51, 47, 63, 60), (56, 59, 66, 65), (57, 60, 59, 56), (58, 51, 60, 57), (62, 63, 47, 48), (61, 64, 63, 62), (67, 68, 64, 61), (68, 67, 65, 66), (69, 70, 71, 72), (83, 70, 69, 84), (82, 71, 70, 83), (81, 72, 71, 82), (84, 69, 72, 81), (75, 73, 78, 79), (86, 87, 73, 75), (73, 74, 77, 78), (87, 88, 74, 73), (74, 76, 80, 77), (88, 85, 76, 74), (76, 75, 79, 80), (85, 86, 75, 76), (79, 78, 77, 80), (85, 88, 84, 81), (86, 85, 81, 82), (87, 86, 82, 83), (88, 87, 83, 84), (89, 91, 103, 100), (104, 107, 91, 89), (90, 89, 100, 101), (105, 104, 89, 90), (92, 90, 101, 102), (106, 105, 90, 92), (91, 92, 102, 103), (107, 106, 92, 91), (93, 96, 97, 94), (108, 110, 96, 93), (95, 98, 111, 109), (14, 99, 98, 95), (93, 95, 109, 108), (94, 14, 95, 93), (96, 98, 99, 97), (110, 111, 98, 96), (103, 102, 101, 100), (105, 106, 107, 104), (111, 110, 108, 109)])
me_cube.materials.append(mat_fusta_taula)
me_cube.use_remesh_preserve_volume = False
me_cube.use_remesh_preserve_attributes = False
me_cube.use_mirror_vertex_groups = False
me_cube.update()
me_cube_008 = bpy.data.meshes.new('Cube.008')
me_cube_008.from_pydata([(0.45, -0.62, 0.0), (0.45, -0.7, 0.0), (0.37, -0.7, 0.0), (0.37, -0.62, 0.0), (0.45, -0.62, 0.7), (0.45, -0.7, 0.7), (0.37, -0.7, 0.7), (0.37, -0.62, 0.7), (0.45, 0.7, 0.7), (0.45, -0.7, 0.7), (-0.45, -0.7, 0.7), (-0.45, 0.7, 0.7), (0.45, 0.7, 0.75), (0.45, -0.7, 0.75), (-0.45, -0.7, 0.75), (-0.45, 0.7, 0.75), (-0.37, -0.62, 0.0), (-0.37, -0.7, 0.0), (-0.45, -0.7, 0.0), (-0.45, -0.62, 0.0), (-0.37, -0.62, 0.7), (-0.37, -0.7, 0.7), (-0.45, -0.7, 0.7), (-0.45, -0.62, 0.7), (-0.45, 0.7, 0.7), (-0.45, 0.62, 0.7), (-0.37, 0.62, 0.7), (-0.37, 0.7, 0.7), (-0.45, 0.7, 0.0), (-0.45, 0.62, 0.0), (-0.37, 0.62, 0.0), (-0.37, 0.7, 0.0), (0.37, 0.7, 0.7), (0.37, 0.62, 0.7), (0.45, 0.62, 0.7), (0.45, 0.7, 0.7), (0.37, 0.7, 0.0), (0.37, 0.62, 0.0), (0.45, 0.62, 0.0), (0.45, 0.7, 0.0)], [], [(0, 1, 2, 3), (0, 4, 5, 1), (1, 5, 6, 2), (2, 6, 7, 3), (4, 0, 3, 7), (8, 9, 10, 11), (12, 15, 14, 13), (8, 12, 13, 9), (9, 13, 14, 10), (10, 14, 15, 11), (12, 8, 11, 15), (18, 19, 16, 17), (16, 20, 21, 17), (17, 21, 22, 18), (18, 22, 23, 19), (19, 23, 20, 16), (28, 24, 27, 31), (29, 25, 24, 28), (30, 26, 25, 29), (31, 27, 26, 30), (29, 28, 31, 30), (35, 39, 36, 32), (37, 33, 32, 36), (38, 34, 33, 37), (39, 35, 34, 38), (39, 38, 37, 36)])
me_cube_008.materials.append(mat_fusta_taula)
me_cube_008.use_remesh_preserve_volume = False
me_cube_008.use_remesh_preserve_attributes = False
me_cube_008.use_mirror_vertex_groups = False
me_cube_008.update()
me_plane_003 = bpy.data.meshes.new('Plane.003')
me_plane_003.from_pydata([(2.917, 2.409, -2.106e-07), (2.917, -2.409, 2.106e-07), (-2.917, -2.409, 2.106e-07), (-2.917, 2.409, -2.106e-07), (-7.689e-08, -2.409, -0.08208), (2.917, -3.318e-07, -0.04728), (6.185e-07, 2.409, -0.08208), (-2.917, 3.862e-07, -0.04728), (2.708e-07, 2.011e-08, -0.1281), (1.458, -2.409, -0.05653), (-1.458, -2.409, -0.05653), (2.917, 1.205, -1.053e-07), (2.917, -1.205, 1.053e-07), (1.458, 2.409, -0.05653), (-1.458, 2.409, -0.05653), (-2.917, -1.205, 1.053e-07), (-2.917, 1.205, -1.053e-07), (1.458, -1.581e-07, -0.1134), (9.697e-08, -1.205, -0.1183), (-1.458, 2.009e-07, -0.1134), (4.447e-07, 1.205, -0.1183), (1.458, -1.205, -0.1022), (-1.458, -1.205, -0.1022), (1.458, 1.205, -0.1022), (-1.458, 1.205, -0.1022)], [], [(9, 1, 12, 21), (4, 9, 21, 18), (21, 12, 5, 17), (18, 21, 17, 8), (10, 4, 18, 22), (2, 10, 22, 15), (22, 18, 8, 19), (15, 22, 19, 7), (17, 5, 11, 23), (8, 17, 23, 20), (0, 13, 23, 11), (20, 23, 13, 6), (19, 8, 20, 24), (7, 19, 24, 16), (24, 20, 6, 14), (16, 24, 14, 3)])
me_plane_003.materials.append(mat_emitter)
me_plane_003.use_remesh_preserve_volume = False
me_plane_003.use_remesh_preserve_attributes = False
me_plane_003.use_mirror_vertex_groups = False
me_plane_003.update()
me_plane_001 = bpy.data.meshes.new('Plane.001')
me_plane_001.from_pydata([(11.7, 12.6, 0.0), (11.7, -10.55, 0.0), (-11.45, -10.55, 0.0), (-11.45, 12.6, 0.0)], [], [(0, 3, 2, 1)])
me_plane_001.materials.append(mat_floor)
me_plane_001.use_remesh_preserve_volume = False
me_plane_001.use_remesh_preserve_attributes = False
me_plane_001.use_mirror_vertex_groups = False
me_plane_001.update()

# ---- objects
ob_lamp_001 = bpy.data.objects.new('Lamp.001', light_lamp_001)
ob_chair_003 = bpy.data.objects.new('chair.003', me_cube_024)
ob_cus_chair_003 = bpy.data.objects.new('cus_chair.003', me_cube_023)
ob_cus_chair_002 = bpy.data.objects.new('cus_chair.002', me_cube_022)
ob_chair_002 = bpy.data.objects.new('chair.002', me_cube_021)
ob_chair_001 = bpy.data.objects.new('chair.001', me_cube_020)
ob_cus_chair_001 = bpy.data.objects.new('cus_chair.001', me_cube_019)
ob_cus_chair = bpy.data.objects.new('cus_chair', me_cube_001)
ob_chair = bpy.data.objects.new('chair', me_cube)
ob_table = bpy.data.objects.new('table', me_cube_008)
ob_camera = bpy.data.objects.new('Camera', cam_camera)
ob_lamp = bpy.data.objects.new('Lamp', light_lamp)
ob_plane_001 = bpy.data.objects.new('Plane.001', me_plane_003)
ob_plane = bpy.data.objects.new('Plane', me_plane_001)

# ---- transforms, parenting, visibility, modifiers, constraints
ob_lamp_001.location = (-2.811, 3.18, 1.801)
ob_lamp_001.rotation_euler = (1.571, -4.266e-17, 1.571)
ob_lamp_001.lock_rotations_4d = False
ob_lamp_001.empty_display_type = 'ARROWS'
ob_lamp_001.color = (0.0, 0.0, 0.0, 1.0)
ob_lamp_001.lineart.crease_threshold = 0.0
ob_chair_003.location = (0.6575, -0.3085, 0.0)
ob_chair_003.rotation_euler = (0.0, -0.0, 1.631)
ob_chair_003.lock_rotations_4d = False
ob_chair_003.empty_display_type = 'ARROWS'
ob_chair_003.color = (0.0, 0.0, 0.0, 1.0)
ob_chair_003.lineart.crease_threshold = 0.0
ob_cus_chair_003.location = (0.6575, -0.3085, 0.0)
ob_cus_chair_003.rotation_euler = (0.0, -0.0, 1.631)
ob_cus_chair_003.lock_rotations_4d = False
ob_cus_chair_003.empty_display_type = 'ARROWS'
ob_cus_chair_003.color = (0.0, 0.0, 0.0, 1.0)
ob_cus_chair_003.lineart.crease_threshold = 0.0
_m = ob_cus_chair_003.modifiers.new('Subsurf', 'SUBSURF')
_m.uv_smooth = 'PRESERVE_CORNERS'
_m.quality = 2
_m.levels = 2
_m.show_only_control_edges = False
ob_cus_chair_002.location = (0.3571, 0.3432, 0.0)
ob_cus_chair_002.rotation_euler = (0.0, -0.0, 1.631)
ob_cus_chair_002.lock_rotations_4d = False
ob_cus_chair_002.empty_display_type = 'ARROWS'
ob_cus_chair_002.color = (0.0, 0.0, 0.0, 1.0)
ob_cus_chair_002.lineart.crease_threshold = 0.0
_m = ob_cus_chair_002.modifiers.new('Subsurf', 'SUBSURF')
_m.uv_smooth = 'PRESERVE_CORNERS'
_m.quality = 2
_m.levels = 2
_m.show_only_control_edges = False
ob_chair_002.location = (0.3571, 0.3432, 0.0)
ob_chair_002.rotation_euler = (0.0, -0.0, 1.631)
ob_chair_002.lock_rotations_4d = False
ob_chair_002.empty_display_type = 'ARROWS'
ob_chair_002.color = (0.0, 0.0, 0.0, 1.0)
ob_chair_002.lineart.crease_threshold = 0.0
ob_chair_001.location = (-0.2891, 0.3036, 0.0)
ob_chair_001.rotation_euler = (0.0, -0.0, -1.571)
ob_chair_001.lock_rotations_4d = False
ob_chair_001.empty_display_type = 'ARROWS'
ob_chair_001.color = (0.0, 0.0, 0.0, 1.0)
ob_chair_001.lineart.crease_threshold = 0.0
ob_cus_chair_001.location = (-0.2891, 0.3036, 0.0)
ob_cus_chair_001.rotation_euler = (0.0, -0.0, -1.571)
ob_cus_chair_001.lock_rotations_4d = False
ob_cus_chair_001.empty_display_type = 'ARROWS'
ob_cus_chair_001.color = (0.0, 0.0, 0.0, 1.0)
ob_cus_chair_001.lineart.crease_threshold = 0.0
_m = ob_cus_chair_001.modifiers.new('Subsurf', 'SUBSURF')
_m.uv_smooth = 'PRESERVE_CORNERS'
_m.quality = 2
_m.levels = 2
_m.show_only_control_edges = False
ob_cus_chair.location = (-0.3401, -0.3425, 0.0)
ob_cus_chair.rotation_euler = (0.0, -0.0, -1.571)
ob_cus_chair.lock_rotations_4d = False
ob_cus_chair.empty_display_type = 'ARROWS'
ob_cus_chair.color = (0.0, 0.0, 0.0, 1.0)
ob_cus_chair.lineart.crease_threshold = 0.0
_m = ob_cus_chair.modifiers.new('Subsurf', 'SUBSURF')
_m.uv_smooth = 'PRESERVE_CORNERS'
_m.quality = 2
_m.levels = 2
_m.show_only_control_edges = False
ob_chair.location = (-0.3401, -0.3425, 0.0)
ob_chair.rotation_euler = (0.0, -0.0, -1.571)
ob_chair.lock_rotations_4d = False
ob_chair.empty_display_type = 'ARROWS'
ob_chair.color = (0.0, 0.0, 0.0, 1.0)
ob_chair.lineart.crease_threshold = 0.0
ob_table.location = (0.0, 0.0, 0.0)
ob_table.lock_rotations_4d = False
ob_table.empty_display_type = 'ARROWS'
ob_table.color = (0.0, 0.0, 0.0, 1.0)
ob_table.lineart.crease_threshold = 0.0
ob_camera.location = (2.191, -2.633, 1.677)
ob_camera.rotation_euler = (1.174, -0.00149, 0.6985)
ob_camera.lock_rotations_4d = False
ob_camera.empty_display_type = 'ARROWS'
ob_camera.color = (0.0, 0.0, 0.0, 0.0)
ob_camera.display_type = 'WIRE'
ob_camera.lineart.crease_threshold = 0.0
ob_lamp.location = (-0.9519, -2.588, 3.004)
ob_lamp.rotation_euler = (1.571, -4.266e-17, 1.571)
ob_lamp.lock_rotations_4d = False
ob_lamp.empty_display_type = 'ARROWS'
ob_lamp.color = (0.0, 0.0, 0.0, 1.0)
ob_lamp.lineart.crease_threshold = 0.0
ob_plane_001.location = (0.1369, 0.01071, 4.153)
ob_plane_001.rotation_euler = (3.142, -0.0, -0.0)
ob_plane_001.lock_rotations_4d = False
ob_plane_001.empty_display_type = 'ARROWS'
ob_plane_001.color = (0.0, 0.0, 0.0, 1.0)
ob_plane_001.lineart.crease_threshold = 0.0
ob_plane.location = (-0.06919, -1.009, -0.001964)
ob_plane.lock_rotations_4d = False
ob_plane.empty_display_type = 'ARROWS'
ob_plane.color = (0.0, 0.0, 0.0, 1.0)
ob_plane.lineart.crease_threshold = 0.0

# ---- collection membership
col_collection_1.objects.link(ob_lamp_001)
col_collection_1.objects.link(ob_chair_003)
col_collection_1.objects.link(ob_cus_chair_003)
col_collection_1.objects.link(ob_cus_chair_002)
col_collection_1.objects.link(ob_chair_002)
col_collection_1.objects.link(ob_chair_001)
col_collection_1.objects.link(ob_cus_chair_001)
col_collection_1.objects.link(ob_cus_chair)
col_collection_1.objects.link(ob_chair)
col_collection_1.objects.link(ob_table)
col_collection_1.objects.link(ob_camera)
col_collection_1.objects.link(ob_lamp)
col_collection_1.objects.link(ob_plane_001)
col_collection_1.objects.link(ob_plane)

# ---- scene / render settings (as saved in the file)
scene.camera = ob_camera
scene.frame_start = 1; scene.frame_end = 250; scene.frame_set(1)
scene.render.engine = 'BLENDER_EEVEE_NEXT'
scene.render.image_settings.file_format = 'JPEG'
scene.render.image_settings.color_mode = 'RGB'
scene.render.image_settings.compression = 90
scene.render.resolution_x = 480
scene.render.resolution_y = 240
scene.render.pixel_aspect_x = 100.0
scene.render.pixel_aspect_y = 100.0
scene.render.fps = 25
scene.render.dither_intensity = 0.0
scene.render.border_min_x = 0.5164
scene.render.border_min_y = 0.2609
scene.render.border_max_x = 0.7033
scene.render.border_max_y = 0.5414
scene.render.use_compositing = False
scene.render.use_sequencer = False
scene.render.bake_margin = 2
scene.render.bake_bias = 0.0
scene.render.use_stamp_time = False
scene.render.use_stamp_date = False
scene.render.use_stamp_frame = False
scene.render.use_stamp_camera = False
scene.render.use_stamp_scene = False
scene.render.use_stamp_filename = False
scene.render.use_stamp_render_time = False
scene.render.stamp_font_size = 0
scene.cycles.use_denoising = False
scene.cycles.samples = 10
scene.cycles.sampling_pattern = 'TABULATED_SOBOL'
scene.cycles.light_sampling_threshold = 0.0
scene.cycles.use_adaptive_sampling = False
scene.cycles.use_light_tree = False
scene.cycles.blur_glossy = 0.0
scene.cycles.volume_bounces = 1
scene.cycles.pixel_filter_type = 'GAUSSIAN'
scene.cycles.sample_clamp_indirect = 0.0
scene.view_settings.view_transform = 'Raw'
bpy.context.view_layer.update()
